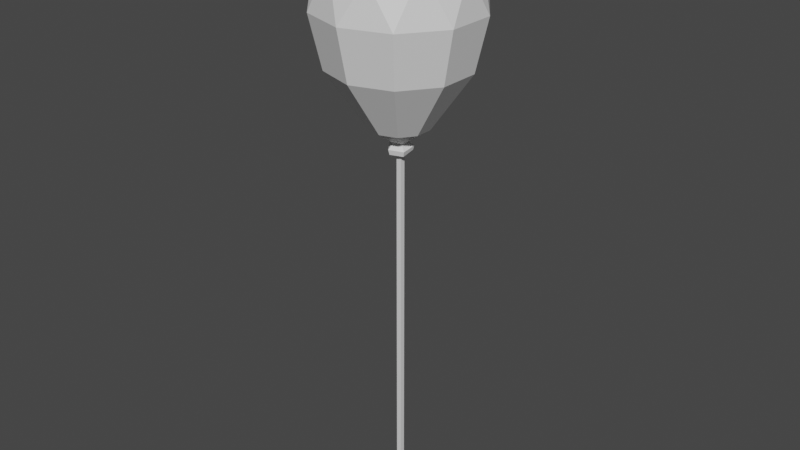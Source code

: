 # Source: balloon.blend  (saved by Blender 3.6.11; exported with 4.5.12 LTS)
import bpy
from mathutils import Matrix  # noqa: F401  (used for matrix-valued properties, if any)

bpy.ops.wm.read_factory_settings(use_empty=True)
scene = bpy.context.scene
scene.name = 'Scene'

# ---- materials (node trees are filled in below, after node groups)
mat_material_001 = bpy.data.materials.new('Material.001')
mat_material_001.use_transparent_shadow = False
mat_material_002 = bpy.data.materials.new('Material.002')
mat_material_002.use_transparent_shadow = False

# ---- material node trees
mat_material_001.use_nodes = True; mat_material_001.node_tree.nodes.clear()
_N = mat_material_001.node_tree.nodes; _L = mat_material_001.node_tree.links
n0 = _N.new('ShaderNodeBsdfPrincipled'); n0.name = 'Principled BSDF'; n0.location = (10, 300)
n0.distribution = 'GGX'
n0.subsurface_method = 'RANDOM_WALK_SKIN'
n0.inputs[3].default_value = 1.45
n0.inputs[27].default_value = (0.0, 0.0, 0.0, 1.0)
n0.inputs[28].default_value = 1.0
n1 = _N.new('ShaderNodeOutputMaterial'); n1.name = 'Material Output'; n1.location = (300, 300)
_L.new(n0.outputs[0], n1.inputs[0])
n1.is_active_output = True
mat_material_002.use_nodes = True; mat_material_002.node_tree.nodes.clear()
_N = mat_material_002.node_tree.nodes; _L = mat_material_002.node_tree.links
n0 = _N.new('ShaderNodeBsdfPrincipled'); n0.name = 'Principled BSDF'; n0.location = (10, 300)
n0.distribution = 'GGX'
n0.subsurface_method = 'RANDOM_WALK_SKIN'
n0.inputs[3].default_value = 1.45
n0.inputs[27].default_value = (0.0, 0.0, 0.0, 1.0)
n0.inputs[28].default_value = 1.0
n1 = _N.new('ShaderNodeOutputMaterial'); n1.name = 'Material Output'; n1.location = (300, 300)
_L.new(n0.outputs[0], n1.inputs[0])
n1.is_active_output = True

# ---- world
world_world = bpy.data.worlds.new('World'); scene.world = world_world
world_world.use_nodes = True; world_world.node_tree.nodes.clear()
_N = world_world.node_tree.nodes; _L = world_world.node_tree.links
n0 = _N.new('ShaderNodeOutputWorld'); n0.name = 'World Output'; n0.location = (300, 300)
n1 = _N.new('ShaderNodeBackground'); n1.name = 'Background'; n1.location = (10, 300)
n1.inputs[0].default_value = (0.05088, 0.05088, 0.05088, 1.0)
_L.new(n1.outputs[0], n0.inputs[0])
n0.is_active_output = True
world_world.color = (0.05088, 0.05088, 0.05088)
world_world.use_sun_shadow = False
world_world.sun_shadow_jitter_overblur = 0.0

# ---- meshes
me_mesh = bpy.data.meshes.new('Mesh')
me_mesh.from_pydata([(0.0, 92.41, -4.768e-06), (22.05, 76.9, -4.768e-06), (6.814, 76.9, -20.97), (-17.84, 76.9, -12.96), (-17.84, 76.9, 12.96), (6.814, 76.9, 20.97), (12.96, 88.22, -4.768e-06), (4.005, 88.22, -12.33), (-10.49, 88.22, -7.619), (-10.49, 88.22, 7.619), (4.005, 88.22, 12.33), (16.97, 79.11, -12.33), (-6.481, 79.11, -19.95), (-20.97, 79.11, -4.768e-06), (-6.481, 79.11, 19.95), (16.97, 79.11, 12.33), (23.45, 64.35, -7.619), (0.0, 64.35, -24.65), (-23.45, 64.35, -7.619), (-14.49, 64.35, 19.95), (14.49, 64.35, 19.95), (23.45, 64.35, 7.619), (14.49, 64.35, -19.95), (-14.49, 64.35, -19.95), (-23.45, 64.35, 7.619), (0.0, 64.35, 24.65), (20.0, 48.35, 6.499), (20.0, 48.35, -6.499), (12.36, 48.35, -17.01), (0.0, 48.35, -21.03), (-12.36, 48.35, -17.01), (-20.0, 48.35, -6.499), (-20.0, 48.35, 6.499), (-12.36, 48.35, 17.01), (0.0, 48.35, 21.03), (12.36, 48.35, 17.01), (8.456, 30.72, 2.747), (8.456, 30.72, -2.747), (5.226, 30.72, -7.193), (0.0, 30.72, -8.891), (-5.226, 30.72, -7.193), (-8.456, 30.72, -2.747), (-8.456, 30.72, 2.747), (-5.226, 30.72, 7.193), (0.0, 30.72, 8.891), (5.226, 30.72, 7.193), (1.969, 26.15, 1.43), (1.969, 26.15, -1.43), (-0.752, 26.15, -2.314), (-2.434, 26.15, -4.768e-06), (-0.752, 26.15, 2.314), (2.966, 22.86, 2.078), (2.966, 23.69, -2.078), (-0.3042, 23.06, -3.363), (-3.431, 23.69, -4.768e-06), (-0.9874, 22.86, 3.363), (0.1896, 24.67, -4.768e-06), (-1.075, 24.41, 3.754), (-3.802, 25.02, -4.768e-06), (-0.5755, 24.55, -3.754), (3.337, 25.02, -2.32), (3.337, 24.41, 2.32), (-0.5839, -92.41, 0.7734), (0.963, -92.41, 0.7734), (-0.5839, 24.77, 0.7734), (0.963, 24.77, 0.7734), (-0.5839, 24.77, -0.7734), (0.963, 24.77, -0.7734), (-0.5839, -92.41, -0.7734), (0.963, -92.41, -0.7734)], [], [(0, 6, 7), (6, 1, 11), (6, 11, 7), (7, 11, 2), (0, 7, 8), (7, 2, 12), (7, 12, 8), (8, 12, 3), (0, 8, 9), (8, 3, 13), (8, 13, 9), (9, 13, 4), (0, 9, 10), (9, 4, 14), (9, 14, 10), (10, 14, 5), (0, 10, 6), (10, 5, 15), (10, 15, 6), (6, 15, 1), (1, 21, 16), (2, 22, 17), (3, 23, 18), (4, 24, 19), (5, 25, 20), (22, 2, 11), (22, 11, 16), (16, 11, 1), (23, 3, 12), (23, 12, 17), (17, 12, 2), (24, 4, 13), (24, 13, 18), (18, 13, 3), (25, 5, 14), (25, 14, 19), (19, 14, 4), (21, 1, 15), (21, 15, 20), (20, 15, 5), (16, 21, 26, 27), (17, 22, 28, 29), (18, 23, 30, 31), (19, 24, 32, 33), (20, 25, 34, 35), (22, 16, 27, 28), (23, 17, 29, 30), (24, 18, 31, 32), (25, 19, 33, 34), (21, 20, 35, 26), (27, 26, 36, 37), (29, 28, 38, 39), (31, 30, 40, 41), (33, 32, 42, 43), (35, 34, 44, 45), (28, 27, 37, 38), (30, 29, 39, 40), (32, 31, 41, 42), (34, 33, 43, 44), (26, 35, 45, 36), (37, 36, 46, 47), (39, 38, 47, 48), (41, 40, 48, 49), (43, 42, 49, 50), (45, 44, 50, 46), (38, 37, 47), (40, 39, 48), (42, 41, 49), (44, 43, 50), (36, 45, 46), (60, 61, 51, 52), (59, 60, 52, 53), (58, 59, 53, 54), (57, 58, 54, 55), (61, 57, 55, 51), (52, 51, 56), (53, 52, 56), (54, 53, 56), (55, 54, 56), (51, 55, 56), (50, 49, 58, 57), (49, 48, 59, 58), (48, 47, 60, 59), (47, 46, 61, 60), (46, 50, 57, 61), (62, 63, 65, 64), (64, 65, 67, 66), (66, 67, 69, 68), (68, 69, 63, 62), (63, 69, 67, 65), (68, 62, 64, 66)])
me_mesh.polygons.foreach_set('use_smooth', [True] * 91)
me_mesh.polygons.foreach_set('material_index', [0, 0, 0, 0, 0, 0, 0, 0, 0, 0, 0, 0, 0, 0, 0, 0, 0, 0, 0, 0, 0, 0, 0, 0, 0, 0, 0, 0, 0, 0, 0, 0, 0, 0, 0, 0, 0, 0, 0, 0, 0, 0, 0, 0, 0, 0, 0, 0, 0, 0, 0, 0, 0, 0, 0, 0, 0, 0, 0, 0, 0, 0, 0, 0, 0, 0, 0, 0, 0, 0, 0, 0, 0, 0, 0, 0, 0, 0, 0, 0, 0, 0, 0, 0, 0, 1, 1, 1, 1, 1, 1])
_k = set([(0, 6), (0, 7), (0, 8), (0, 9), (0, 10), (1, 6), (1, 11), (1, 15), (1, 16), (1, 21), (2, 7), (2, 11), (2, 12), (2, 17), (2, 22), (3, 8), (3, 12), (3, 13), (3, 18), (3, 23), (4, 9), (4, 13), (4, 14), (4, 19), (4, 24), (5, 10), (5, 14), (5, 15), (5, 20), (5, 25), (6, 7), (6, 10), (6, 11), (6, 15), (7, 8), (7, 11), (7, 12), (8, 9), (8, 12), (8, 13), (9, 10), (9, 13), (9, 14), (10, 14), (10, 15), (11, 16), (11, 22), (12, 17), (12, 23), (13, 18), (13, 24), (14, 19), (14, 25), (15, 20), (15, 21), (16, 21), (16, 22), (16, 27), (17, 22), (17, 23), (17, 29), (18, 23), (18, 24), (18, 31), (19, 24), (19, 25), (19, 33), (20, 21), (20, 25), (20, 35), (21, 26), (22, 28), (23, 30), (24, 32), (25, 34), (26, 27), (26, 35), (26, 36), (27, 28), (27, 37), (28, 29), (28, 38), (29, 30), (29, 39), (30, 31), (30, 40), (31, 32), (31, 41), (32, 33), (32, 42), (33, 34), (33, 43), (34, 35), (34, 44), (35, 45), (36, 37), (36, 45), (36, 46), (37, 38), (37, 47), (38, 39), (38, 47), (39, 40), (39, 48), (40, 41), (40, 48), (41, 42), (41, 49), (42, 43), (42, 49), (43, 44), (43, 50), (44, 45), (44, 50), (45, 46), (46, 47), (46, 50), (46, 61), (47, 48), (47, 60), (48, 49), (48, 59), (49, 50), (49, 58), (50, 57), (51, 52), (51, 55), (51, 56), (51, 61), (52, 53), (52, 56), (52, 60), (53, 54), (53, 56), (53, 59), (54, 55), (54, 56), (54, 58), (55, 56), (55, 57), (57, 58), (57, 61), (58, 59), (59, 60), (60, 61), (62, 63), (62, 64), (62, 68), (63, 65), (63, 69), (64, 65), (64, 66), (65, 67), (66, 67), (66, 68), (67, 69), (68, 69)])
me_mesh.attributes.new('sharp_edge', 'BOOLEAN', 'EDGE').data.foreach_set('value', [ (min(e.vertices), max(e.vertices)) in _k for e in me_mesh.edges])
_uv = me_mesh.uv_layers.new(name='map1')
_uv.uv.foreach_set('vector', [0.104, 0.2066, 0.104, 0.2066, 0.104, 0.2066, 0.104, 0.2066, 0.104, 0.2066, 0.104, 0.2066, 0.104, 0.2066, 0.104, 0.2066, 0.104, 0.2066, 0.104, 0.2066, 0.104, 0.2066, 0.104, 0.2066, 0.104, 0.2066, 0.104, 0.2066, 0.104, 0.2066, 0.104, 0.2066, 0.104, 0.2066, 0.104, 0.2066, 0.104, 0.2066, 0.104, 0.2066, 0.104, 0.2066, 0.104, 0.2066, 0.104, 0.2066, 0.104, 0.2066, 0.104, 0.2066, 0.104, 0.2066, 0.104, 0.2066, 0.104, 0.2066, 0.104, 0.2066, 0.104, 0.2066, 0.104, 0.2066, 0.104, 0.2066, 0.104, 0.2066, 0.104, 0.2066, 0.104, 0.2066, 0.104, 0.2066, 0.104, 0.2066, 0.104, 0.2066, 0.104, 0.2066, 0.104, 0.2066, 0.104, 0.2066, 0.104, 0.2066, 0.104, 0.2066, 0.104, 0.2066, 0.104, 0.2066, 0.104, 0.2066, 0.104, 0.2066, 0.104, 0.2066, 0.104, 0.2066, 0.104, 0.2066, 0.104, 0.2066, 0.104, 0.2066, 0.104, 0.2066, 0.104, 0.2066, 0.104, 0.2066, 0.104, 0.2066, 0.104, 0.2066, 0.104, 0.2066, 0.104, 0.2066, 0.104, 0.2066, 0.104, 0.2066, 0.104, 0.2066, 0.104, 0.2066, 0.104, 0.2066, 0.104, 0.2066, 0.104, 0.2066, 0.104, 0.2066, 0.104, 0.2066, 0.104, 0.2066, 0.104, 0.2066, 0.104, 0.2066, 0.104, 0.2066, 0.104, 0.2066, 0.104, 0.2066, 0.104, 0.2066, 0.104, 0.2066, 0.104, 0.2066, 0.104, 0.2066, 0.104, 0.2066, 0.104, 0.2066, 0.104, 0.2066, 0.104, 0.2066, 0.104, 0.2066, 0.104, 0.2066, 0.104, 0.2066, 0.104, 0.2066, 0.104, 0.2066, 0.104, 0.2066, 0.104, 0.2066, 0.104, 0.2066, 0.104, 0.2066, 0.104, 0.2066, 0.104, 0.2066, 0.104, 0.2066, 0.104, 0.2066, 0.104, 0.2066, 0.104, 0.2066, 0.104, 0.2066, 0.104, 0.2066, 0.104, 0.2066, 0.104, 0.2066, 0.104, 0.2066, 0.104, 0.2066, 0.104, 0.2066, 0.104, 0.2066, 0.104, 0.2066, 0.104, 0.2066, 0.104, 0.2066, 0.104, 0.2066, 0.104, 0.2066, 0.104, 0.2066, 0.104, 0.2066, 0.104, 0.2066, 0.104, 0.2066, 0.104, 0.2066, 0.104, 0.2066, 0.104, 0.2066, 0.104, 0.2066, 0.104, 0.2066, 0.104, 0.2066, 0.104, 0.2066, 0.104, 0.2066, 0.104, 0.2066, 0.104, 0.2066, 0.104, 0.2066, 0.104, 0.2066, 0.104, 0.2066, 0.104, 0.2066, 0.104, 0.2066, 0.104, 0.2066, 0.104, 0.2066, 0.104, 0.2066, 0.104, 0.2066, 0.104, 0.2066, 0.104, 0.2066, 0.104, 0.2066, 0.104, 0.2066, 0.104, 0.2066, 0.104, 0.2066, 0.104, 0.2066, 0.104, 0.2066, 0.104, 0.2066, 0.104, 0.2066, 0.104, 0.2066, 0.104, 0.2066, 0.104, 0.2066, 0.104, 0.2066, 0.104, 0.2066, 0.104, 0.2066, 0.104, 0.2066, 0.104, 0.2066, 0.104, 0.2066, 0.104, 0.2066, 0.104, 0.2066, 0.104, 0.2066, 0.104, 0.2066, 0.104, 0.2066, 0.104, 0.2066, 0.104, 0.2066, 0.104, 0.2066, 0.104, 0.2066, 0.104, 0.2066, 0.104, 0.2066, 0.104, 0.2066, 0.104, 0.2066, 0.104, 0.2066, 0.104, 0.2066, 0.104, 0.2066, 0.104, 0.2066, 0.104, 0.2066, 0.104, 0.2066, 0.104, 0.2066, 0.104, 0.2066, 0.104, 0.2066, 0.104, 0.2066, 0.104, 0.2066, 0.104, 0.2066, 0.104, 0.2066, 0.104, 0.2066, 0.104, 0.2066, 0.104, 0.2066, 0.104, 0.2066, 0.104, 0.2066, 0.104, 0.2066, 0.104, 0.2066, 0.104, 0.2066, 0.104, 0.2066, 0.104, 0.2066, 0.104, 0.2066, 0.104, 0.2066, 0.104, 0.2066, 0.104, 0.2066, 0.104, 0.2066, 0.104, 0.2066, 0.104, 0.2066, 0.104, 0.2066, 0.104, 0.2066, 0.104, 0.2066, 0.104, 0.2066, 0.104, 0.2066, 0.104, 0.2066, 0.104, 0.2066, 0.104, 0.2066, 0.104, 0.2066, 0.104, 0.2066, 0.104, 0.2066, 0.104, 0.2066, 0.104, 0.2066, 0.104, 0.2066, 0.104, 0.2066, 0.104, 0.2066, 0.104, 0.2066, 0.104, 0.2066, 0.104, 0.2066, 0.104, 0.2066, 0.104, 0.2066, 0.104, 0.2066, 0.104, 0.2066, 0.104, 0.2066, 0.104, 0.2066, 0.104, 0.2066, 0.104, 0.2066, 0.104, 0.2066, 0.104, 0.2066, 0.104, 0.2066, 0.104, 0.2066, 0.104, 0.2066, 0.104, 0.2066, 0.104, 0.2066, 0.104, 0.2066, 0.104, 0.2066, 0.104, 0.2066, 0.104, 0.2066, 0.104, 0.2066, 0.104, 0.2066, 0.104, 0.2066, 0.104, 0.2066, 0.104, 0.2066, 0.104, 0.2066, 0.104, 0.2066, 0.104, 0.2066, 0.104, 0.2066, 0.104, 0.2066, 0.104, 0.2066, 0.104, 0.2066, 0.104, 0.2066, 0.104, 0.2066, 0.104, 0.2066, 0.104, 0.2066, 0.104, 0.2066, 0.104, 0.2066, 0.104, 0.2066, 0.104, 0.2066, 0.104, 0.2066, 0.104, 0.2066, 0.104, 0.2066, 0.104, 0.2066, 0.104, 0.2066, 0.104, 0.2066, 0.104, 0.2066, 0.104, 0.2066, 0.104, 0.2066, 0.104, 0.2066, 0.104, 0.2066, 0.104, 0.2066, 0.104, 0.2066, 0.104, 0.2066, 0.104, 0.2066, 0.104, 0.2066, 0.104, 0.2066, 0.03791, 0.3295, 0.03791, 0.3295, 0.03791, 0.3295, 0.03791, 0.3295, 0.03791, 0.3295, 0.03791, 0.3295, 0.03791, 0.3295, 0.03791, 0.3295, 0.03791, 0.3295, 0.03791, 0.3295, 0.03791, 0.3295, 0.03791, 0.3295, 0.03791, 0.3295, 0.03791, 0.3295, 0.03791, 0.3295, 0.03791, 0.3295, 0.03791, 0.3295, 0.03791, 0.3295, 0.03791, 0.3295, 0.03791, 0.3295, 0.03673, 0.3283, 0.03673, 0.3283, 0.03673, 0.3283, 0.03673, 0.3283, 0.03673, 0.3283, 0.03673, 0.3283, 0.03673, 0.3283, 0.03673, 0.3283, 0.03673, 0.3283, 0.03673, 0.3283, 0.03673, 0.3283, 0.03673, 0.3283, 0.03673, 0.3283, 0.03673, 0.3283, 0.03673, 0.3283, 0.03673, 0.3283, 0.03673, 0.3283, 0.03673, 0.3283, 0.03673, 0.3283, 0.03673, 0.3283, 0.03673, 0.3283, 0.03673, 0.3283, 0.03673, 0.3283, 0.03673, 0.3283])
me_mesh.materials.append(mat_material_001)
me_mesh.materials.append(mat_material_002)
me_mesh.update()
me_mesh.normals_split_custom_set([tuple(v) for v in zip(*[iter([0.3002, 0.9286, -0.2181, 0.3002, 0.9286, -0.2181, 0.3002, 0.9286, -0.2181, 0.7631, 0.6128, -0.2053, 0.7631, 0.6128, -0.2053, 0.7631, 0.6128, -0.2053, 0.5308, 0.7547, -0.3857, 0.5308, 0.7547, -0.3857, 0.5308, 0.7547, -0.3857, 0.431, 0.6128, -0.6623, 0.431, 0.6128, -0.6623, 0.431, 0.6128, -0.6623, -0.1147, 0.9286, -0.3529, -0.1147, 0.9286, -0.3529, -0.1147, 0.9286, -0.3529, 0.04061, 0.6128, -0.7892, 0.04061, 0.6128, -0.7892, 0.04061, 0.6128, -0.7892, -0.2028, 0.7547, -0.624, -0.2028, 0.7547, -0.624, -0.2028, 0.7547, -0.624, -0.4967, 0.6128, -0.6146, -0.4967, 0.6128, -0.6146, -0.4967, 0.6128, -0.6146, -0.3711, 0.9286, 0.0, -0.3711, 0.9286, 0.0, -0.3711, 0.9286, 0.0, -0.738, 0.6128, -0.2825, -0.738, 0.6128, -0.2825, -0.738, 0.6128, -0.2825, -0.6561, 0.7547, 0.0, -0.6561, 0.7547, 0.0, -0.6561, 0.7547, 0.0, -0.738, 0.6128, 0.2825, -0.738, 0.6128, 0.2825, -0.738, 0.6128, 0.2825, -0.1147, 0.9286, 0.3529, -0.1147, 0.9286, 0.3529, -0.1147, 0.9286, 0.3529, -0.4967, 0.6128, 0.6146, -0.4967, 0.6128, 0.6146, -0.4967, 0.6128, 0.6146, -0.2028, 0.7547, 0.624, -0.2028, 0.7547, 0.624, -0.2028, 0.7547, 0.624, 0.04061, 0.6128, 0.7892, 0.04061, 0.6128, 0.7892, 0.04061, 0.6128, 0.7892, 0.3002, 0.9286, 0.2181, 0.3002, 0.9286, 0.2181, 0.3002, 0.9286, 0.2181, 0.431, 0.6128, 0.6624, 0.431, 0.6128, 0.6624, 0.431, 0.6128, 0.6624, 0.5308, 0.7547, 0.3857, 0.5308, 0.7547, 0.3857, 0.5308, 0.7547, 0.3857, 0.7631, 0.6128, 0.2053, 0.7631, 0.6128, 0.2053, 0.7631, 0.6128, 0.2053, 0.9939, 0.1106, 0.0, 0.9939, 0.1106, 0.0, 0.9939, 0.1106, 0.0, 0.3071, 0.1106, -0.9452, 0.3071, 0.1106, -0.9452, 0.3071, 0.1106, -0.9452, -0.8041, 0.1106, -0.5842, -0.8041, 0.1106, -0.5842, -0.8041, 0.1106, -0.5842, -0.8041, 0.1106, 0.5842, -0.8041, 0.1106, 0.5842, -0.8041, 0.1106, 0.5842, 0.3071, 0.1106, 0.9452, 0.3071, 0.1106, 0.9452, 0.3071, 0.1106, 0.9452, 0.5819, 0.294, -0.7583, 0.5819, 0.294, -0.7583, 0.5819, 0.294, -0.7583, 0.7979, 0.1655, -0.5797, 0.7979, 0.1655, -0.5797, 0.7979, 0.1655, -0.5797, 0.901, 0.294, -0.3191, 0.901, 0.294, -0.3191, 0.901, 0.294, -0.3191, -0.5414, 0.294, -0.7877, -0.5414, 0.294, -0.7877, -0.5414, 0.294, -0.7877, -0.3048, 0.1655, -0.9379, -0.3048, 0.1655, -0.9379, -0.3048, 0.1655, -0.9379, -0.02505, 0.294, -0.9555, -0.02505, 0.294, -0.9555, -0.02505, 0.294, -0.9555, -0.9165, 0.294, 0.2714, -0.9165, 0.294, 0.2714, -0.9165, 0.294, 0.2714, -0.9862, 0.1655, 0.0, -0.9862, 0.1655, 0.0, -0.9862, 0.1655, 0.0, -0.9165, 0.294, -0.2714, -0.9165, 0.294, -0.2714, -0.9165, 0.294, -0.2714, -0.02505, 0.294, 0.9555, -0.02505, 0.294, 0.9555, -0.02505, 0.294, 0.9555, -0.3048, 0.1655, 0.9379, -0.3048, 0.1655, 0.9379, -0.3048, 0.1655, 0.9379, -0.5413, 0.294, 0.7877, -0.5413, 0.294, 0.7877, -0.5413, 0.294, 0.7877, 0.901, 0.294, 0.3191, 0.901, 0.294, 0.3191, 0.901, 0.294, 0.3191, 0.7979, 0.1655, 0.5797, 0.7979, 0.1655, 0.5797, 0.7979, 0.1655, 0.5797, 0.5819, 0.294, 0.7583, 0.5819, 0.294, 0.7583, 0.5819, 0.294, 0.7583, 0.9776, -0.2105, 0.0, 0.9776, -0.2105, 0.0, 0.9776, -0.2105, 0.0, 0.9776, -0.2105, 0.0, 0.3021, -0.2105, -0.9297, 0.3021, -0.2105, -0.9297, 0.3021, -0.2105, -0.9297, 0.3021, -0.2105, -0.9297, -0.7909, -0.2105, -0.5746, -0.7909, -0.2105, -0.5746, -0.7909, -0.2105, -0.5746, -0.7909, -0.2105, -0.5746, -0.7909, -0.2105, 0.5746, -0.7909, -0.2105, 0.5746, -0.7909, -0.2105, 0.5746, -0.7909, -0.2105, 0.5746, 0.3021, -0.2105, 0.9297, 0.3021, -0.2105, 0.9297, 0.3021, -0.2105, 0.9297, 0.3021, -0.2105, 0.9297, 0.7909, -0.2105, -0.5746, 0.7909, -0.2105, -0.5746, 0.7909, -0.2105, -0.5746, 0.7909, -0.2105, -0.5746, -0.3021, -0.2105, -0.9297, -0.3021, -0.2105, -0.9297, -0.3021, -0.2105, -0.9297, -0.3021, -0.2105, -0.9297, -0.9776, -0.2105, 0.0, -0.9776, -0.2105, 0.0, -0.9776, -0.2105, 0.0, -0.9776, -0.2105, 0.0, -0.3021, -0.2105, 0.9297, -0.3021, -0.2105, 0.9297, -0.3021, -0.2105, 0.9297, -0.3021, -0.2105, 0.9297, 0.7909, -0.2105, 0.5746, 0.7909, -0.2105, 0.5746, 0.7909, -0.2105, 0.5746, 0.7909, -0.2105, 0.5746, 0.8366, -0.5479, 0.0, 0.8366, -0.5479, 0.0, 0.8366, -0.5479, 0.0, 0.8366, -0.5479, 0.0, 0.2585, -0.5479, -0.7956, 0.2585, -0.5479, -0.7956, 0.2585, -0.5479, -0.7956, 0.2585, -0.5479, -0.7956, -0.6768, -0.5479, -0.4917, -0.6768, -0.5479, -0.4917, -0.6768, -0.5479, -0.4917, -0.6768, -0.5479, -0.4917, -0.6768, -0.5479, 0.4917, -0.6768, -0.5479, 0.4917, -0.6768, -0.5479, 0.4917, -0.6768, -0.5479, 0.4917, 0.2585, -0.5479, 0.7956, 0.2585, -0.5479, 0.7956, 0.2585, -0.5479, 0.7956, 0.2585, -0.5479, 0.7956, 0.6768, -0.5479, -0.4917, 0.6768, -0.5479, -0.4917, 0.6768, -0.5479, -0.4917, 0.6768, -0.5479, -0.4917, -0.2585, -0.5479, -0.7956, -0.2585, -0.5479, -0.7956, -0.2585, -0.5479, -0.7956, -0.2585, -0.5479, -0.7956, -0.8366, -0.5479, 0.0, -0.8366, -0.5479, 0.0, -0.8366, -0.5479, 0.0, -0.8366, -0.5479, 0.0, -0.2585, -0.5479, 0.7956, -0.2585, -0.5479, 0.7956, -0.2585, -0.5479, 0.7956, -0.2585, -0.5479, 0.7956, 0.6768, -0.5479, 0.4917, 0.6768, -0.5479, 0.4917, 0.6768, -0.5479, 0.4917, 0.6768, -0.5479, 0.4917, 0.5758, -0.8176, 0.0, 0.5758, -0.8176, 0.0, 0.5758, -0.8176, 0.0, 0.5758, -0.8176, 0.0, 0.1779, -0.8176, -0.5476, 0.1779, -0.8176, -0.5476, 0.1779, -0.8176, -0.5476, 0.1779, -0.8176, -0.5476, -0.4658, -0.8176, -0.3385, -0.4658, -0.8176, -0.3385, -0.4658, -0.8176, -0.3385, -0.4658, -0.8176, -0.3385, -0.4658, -0.8176, 0.3385, -0.4658, -0.8176, 0.3385, -0.4658, -0.8176, 0.3385, -0.4658, -0.8176, 0.3385, 0.1779, -0.8176, 0.5476, 0.1779, -0.8176, 0.5476, 0.1779, -0.8176, 0.5476, 0.1779, -0.8176, 0.5476, 0.489, -0.7967, -0.3553, 0.489, -0.7967, -0.3553, 0.489, -0.7967, -0.3553, -0.1868, -0.7967, -0.5748, -0.1868, -0.7967, -0.5748, -0.1868, -0.7967, -0.5748, -0.6044, -0.7967, 0.0, -0.6044, -0.7967, 0.0, -0.6044, -0.7967, 0.0, -0.1868, -0.7967, 0.5748, -0.1868, -0.7967, 0.5748, -0.1868, -0.7967, 0.5748, 0.489, -0.7967, 0.3553, 0.489, -0.7967, 0.3553, 0.489, -0.7967, 0.3553, 0.9673, -0.2504, -0.04111, 0.9673, -0.2504, -0.04111, 0.9673, -0.2504, -0.04111, 0.9673, -0.2504, -0.04111, 0.3744, -0.2156, -0.9018, 0.3744, -0.2156, -0.9018, 0.3744, -0.2156, -0.9018, 0.3744, -0.2156, -0.9018, -0.7406, -0.2551, -0.6216, -0.7406, -0.2551, -0.6216, -0.7406, -0.2551, -0.6216, -0.7406, -0.2551, -0.6216, -0.8112, -0.2043, 0.5479, -0.8112, -0.2043, 0.5479, -0.8112, -0.2043, 0.5479, -0.8112, -0.2043, 0.5479, 0.3016, -0.2173, 0.9283, 0.3016, -0.2173, 0.9283, 0.3016, -0.2173, 0.9283, 0.3016, -0.2173, 0.9283, -0.4402, -0.8803, -0.1766, -0.4402, -0.8803, -0.1766, -0.4402, -0.8803, -0.1766, 0.006741, -0.9024, 0.4307, 0.006741, -0.9024, 0.4307, 0.006741, -0.9024, 0.4307, 0.2386, -0.8892, 0.3904, 0.2386, -0.8892, 0.3904, 0.2386, -0.8892, 0.3904, 0.2382, -0.888, -0.3933, 0.2382, -0.888, -0.3933, 0.2382, -0.888, -0.3933, -0.166, -0.8435, -0.5109, -0.166, -0.8435, -0.5109, -0.166, -0.8435, -0.5109, -0.6095, 0.6118, 0.5043, -0.6095, 0.6118, 0.5043, -0.6095, 0.6118, 0.5043, -0.6095, 0.6118, 0.5043, -0.6224, 0.5603, -0.5465, -0.6224, 0.5603, -0.5465, -0.6224, 0.5603, -0.5465, -0.6224, 0.5603, -0.5465, 0.1921, 0.6978, -0.6901, 0.1921, 0.6978, -0.6901, 0.1921, 0.6978, -0.6901, 0.1921, 0.6978, -0.6901, 0.7227, 0.6889, 0.05603, 0.7227, 0.6889, 0.05603, 0.7227, 0.6889, 0.05603, 0.7227, 0.6889, 0.05603, 0.2497, 0.589, 0.7686, 0.2497, 0.589, 0.7686, 0.2497, 0.589, 0.7686, 0.2497, 0.589, 0.7686, 0.0, 0.0, 1.0, 0.0, 0.0, 1.0, 0.0, 0.0, 1.0, 0.0, 0.0, 1.0, 0.0, 1.0, 0.0, 0.0, 1.0, 0.0, 0.0, 1.0, 0.0, 0.0, 1.0, 0.0, 0.0, 0.0, -1.0, 0.0, 0.0, -1.0, 0.0, 0.0, -1.0, 0.0, 0.0, -1.0, 0.0, -1.0, 0.0, 0.0, -1.0, 0.0, 0.0, -1.0, 0.0, 0.0, -1.0, 0.0, 1.0, 0.0, 0.0, 1.0, 0.0, 0.0, 1.0, 0.0, 0.0, 1.0, 0.0, 0.0, -1.0, 0.0, 0.0, -1.0, 0.0, 0.0, -1.0, 0.0, 0.0, -1.0, 0.0, 0.0])] * 3)])

# ---- objects
ob_sm_prop_balloon_01 = bpy.data.objects.new('SM_Prop_Balloon_01', me_mesh)

# ---- transforms, parenting, visibility, modifiers, constraints
ob_sm_prop_balloon_01.location = (0.0, 0.0, 0.0)
ob_sm_prop_balloon_01.rotation_euler = (1.571, -0.0, 0.0)
ob_sm_prop_balloon_01.scale = (0.01, 0.01, 0.01)
ob_sm_prop_balloon_01.color = (0.8, 0.8, 0.8, 1.0)

# ---- collection membership
scene.collection.objects.link(ob_sm_prop_balloon_01)

# ---- scene / render settings (as saved in the file)
scene.frame_start = 1; scene.frame_end = 250; scene.frame_set(1)
scene.render.engine = 'BLENDER_EEVEE_NEXT'
scene.cycles.sampling_pattern = 'TABULATED_SOBOL'
scene.view_settings.view_transform = 'Filmic'
bpy.context.view_layer.update()

# ---- added for rendering (the .blend has no active camera and no usable light): camera, sun
cam_auto = bpy.data.cameras.new('AutoCamera')
cam_auto.lens = 50.0
cam_auto.sensor_width = 36.0
cam_auto.clip_end = 1000.0
ob_auto_camera = bpy.data.objects.new('AutoCamera', cam_auto)
scene.collection.objects.link(ob_auto_camera)
ob_auto_camera.location = (1.82228, -2.18674, 1.45783)
ob_auto_camera.rotation_euler = (1.09748, -7.21219e-08, 0.694738)
scene.camera = ob_auto_camera
light_auto_sun = bpy.data.lights.new('AutoSun', 'SUN')
light_auto_sun.energy = 3.0
light_auto_sun.angle = 0.0523599
ob_auto_sun = bpy.data.objects.new('AutoSun', light_auto_sun)
scene.collection.objects.link(ob_auto_sun)
ob_auto_sun.rotation_euler = (0.872665, 0.174533, 0.523599)
bpy.context.view_layer.update()
